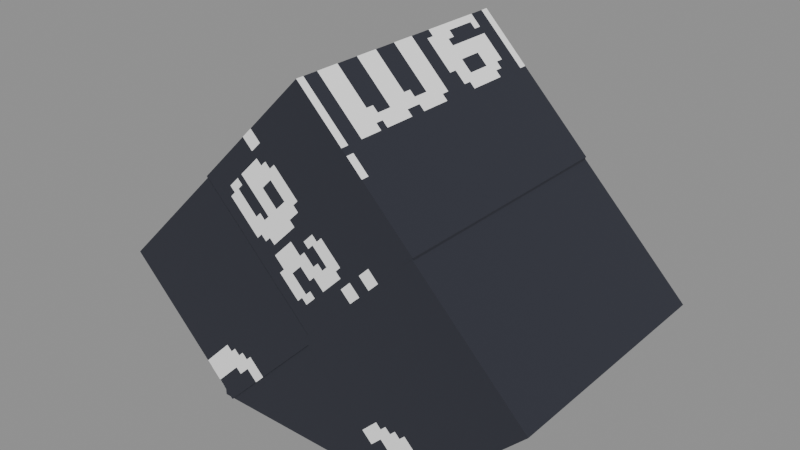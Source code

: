 # Source: Structures_Roofs_Board_Edge_Full_Center.blend  (saved by Blender 5.0.119; exported with 4.5.12 LTS)
import bpy
from mathutils import Matrix  # noqa: F401  (used for matrix-valued properties, if any)

bpy.ops.wm.read_factory_settings(use_empty=True)
scene = bpy.context.scene
scene.name = 'Scene'

# ---- collections
col_widgets = bpy.data.collections.new('Widgets'); scene.collection.children.link(col_widgets)
col_widgets.hide_viewport = True

# ---- images (referenced by path relative to the original .blend; pixels are not part of the script)
import os
ASSET_DIR = os.environ.get("B2B_ASSET_DIR", "")  # directory of the original .blend (textures are referenced by path, not embedded)
HERE = os.path.dirname(os.path.abspath(__file__))  # packed textures are extracted next to this script under _unpacked/

def load_image(name, relpath, width, height, colorspace="sRGB"):
    """Load a texture the original file referenced (path relative to the .blend, or extracted next to this script)."""
    p = next((c for c in (os.path.join(HERE, relpath), os.path.join(ASSET_DIR, relpath)) if relpath and os.path.exists(c)), "")
    if p:
        img = bpy.data.images.load(p, check_existing=True)
        img.name = name
    else:  # same state as the original file: an image datablock whose file is absent (Cycles renders it pink)
        img = bpy.data.images.new(name, width, height)
        img.source = "FILE"
        img.filepath = "//" + (relpath or name)
    img.colorspace_settings.name = colorspace
    return img
img_image_0 = load_image('Image_0', '_unpacked/Image_0.2d4b6215.png', 1024, 1024, 'sRGB')

# ---- materials (node trees are filled in below, after node groups)
mat_material_0 = bpy.data.materials.new('Material_0')

# ---- material node trees
mat_material_0.use_nodes = True; mat_material_0.node_tree.nodes.clear()
_N = mat_material_0.node_tree.nodes; _L = mat_material_0.node_tree.links
n0 = _N.new('ShaderNodeBsdfPrincipled'); n0.name = 'Principled BSDF'; n0.location = (10, 300)
n0.inputs[2].default_value = 1.0
n1 = _N.new('ShaderNodeOutputMaterial'); n1.name = 'Material Output'; n1.location = (300, 300)
n2 = _N.new('NodeFrame'); n2.name = 'Frame'; n2.location = (0, 0)
n2.label = 'Alpha Clip'
n2.width = 150
n3 = _N.new('ShaderNodeMath'); n3.name = 'Math'; n3.location = (-340, -20)
n3.operation = 'SUBTRACT'
n3.inputs[0].default_value = 1.0
n4 = _N.new('ShaderNodeMath'); n4.name = 'Math.001'; n4.location = (-540, -20)
n4.operation = 'LESS_THAN'
n4.inputs[1].default_value = 0.05
n5 = _N.new('ShaderNodeTexImage'); n5.name = 'Image Texture'; n5.location = (-840, 210)
n5.label = 'BASE COLOR'
n5.image = img_image_0
n5.interpolation = 'Closest'
n5.extension = 'EXTEND'
n3.parent = n2
n4.parent = n2
_L.new(n0.outputs[0], n1.inputs[0])
_L.new(n3.outputs[0], n0.inputs[4])
_L.new(n4.outputs[0], n3.inputs[1])
_L.new(n5.outputs[0], n0.inputs[0])
_L.new(n5.outputs[1], n4.inputs[0])
n1.is_active_output = True

# ---- meshes
me_mesh_0 = bpy.data.meshes.new('Mesh_0')
me_mesh_0.from_pydata([(-1.01, 1.07, -0.01), (1.01, 1.07, -0.01), (-1.01, 1.07, 2.01), (1.01, 1.07, 2.01), (1.01, -1.07, -0.01), (-1.01, -1.07, -0.01), (1.01, -1.07, 2.01), (-1.01, -1.07, 2.01), (1.01, -1.07, -0.01), (1.01, 1.07, -0.01), (-1.01, -1.07, -0.01), (-1.01, 1.07, -0.01), (-1.01, -1.07, 2.01), (-1.01, 1.07, 2.01), (1.01, -1.07, 2.01), (1.01, 1.07, 2.01), (-1.01, -1.07, -0.01), (-1.01, 1.07, -0.01), (-1.01, -1.07, 2.01), (-1.01, 1.07, 2.01), (1.01, 1.07, -0.01), (1.01, -1.07, -0.01), (1.01, 1.07, 2.01), (1.01, -1.07, 2.01), (1.977, -1.076, 1.023), (0.9321, -1.076, -0.02236), (0.9999, -1.078, 2.0), (-0.04507, -1.078, 0.9548), (0.9294, 1.078, -0.0197), (1.974, 1.078, 1.025), (-0.04772, 1.076, 0.9574), (0.9972, 1.076, 2.002), (0.9294, 1.078, -0.0197), (0.9321, -1.076, -0.02236), (1.974, 1.078, 1.025), (1.977, -1.076, 1.023), (0.9972, 1.076, 2.002), (0.9999, -1.078, 2.0), (-0.04772, 1.076, 0.9574), (-0.04507, -1.078, 0.9548), (1.974, 1.078, 1.025), (1.977, -1.076, 1.023), (0.9972, 1.076, 2.002), (0.9999, -1.078, 2.0), (0.9321, -1.076, -0.02236), (0.9294, 1.078, -0.0197), (-0.04507, -1.078, 0.9548), (-0.04772, 1.076, 0.9574), (-1.977, -1.076, 1.023), (-0.9321, -1.076, -0.02236), (-0.9999, -1.078, 2.0), (0.04507, -1.078, 0.9548), (-0.9294, 1.078, -0.0197), (-1.974, 1.078, 1.025), (0.04772, 1.076, 0.9574), (-0.9972, 1.076, 2.002), (-0.9294, 1.078, -0.0197), (-0.9321, -1.076, -0.02236), (-1.974, 1.078, 1.025), (-1.977, -1.076, 1.023), (-0.9972, 1.076, 2.002), (-0.9999, -1.078, 2.0), (0.04772, 1.076, 0.9574), (0.04507, -1.078, 0.9548), (-1.974, 1.078, 1.025), (-1.977, -1.076, 1.023), (-0.9972, 1.076, 2.002), (-0.9999, -1.078, 2.0), (-0.9321, -1.076, -0.02236), (-0.9294, 1.078, -0.0197), (0.04507, -1.078, 0.9548), (0.04772, 1.076, 0.9574), (-1.01, 1.079, 2.011), (0.001268, 1.079, 0.9993), (0.001267, 1.077, 3.022), (1.013, 1.077, 2.011), (-0.001392, -1.077, 0.9967), (-1.013, -1.077, 2.008), (1.01, -1.079, 2.008), (-0.001393, -1.079, 3.019), (-0.001392, -1.077, 0.9967), (0.001268, 1.079, 0.9993), (-1.013, -1.077, 2.008), (-1.01, 1.079, 2.011), (-0.001393, -1.079, 3.019), (0.001267, 1.077, 3.022), (1.01, -1.079, 2.008), (1.013, 1.077, 2.011), (-1.013, -1.077, 2.008), (-1.01, 1.079, 2.011), (-0.001393, -1.079, 3.019), (0.001267, 1.077, 3.022), (0.001268, 1.079, 0.9993), (-0.001392, -1.077, 0.9967), (1.013, 1.077, 2.011), (1.01, -1.079, 2.008)], [], [(0, 2, 1), (2, 3, 1), (4, 6, 5), (6, 7, 5), (8, 10, 9), (10, 11, 9), (12, 14, 13), (14, 15, 13), (16, 18, 17), (18, 19, 17), (20, 22, 21), (22, 23, 21), (24, 26, 25), (26, 27, 25), (28, 30, 29), (30, 31, 29), (32, 34, 33), (34, 35, 33), (36, 38, 37), (38, 39, 37), (40, 42, 41), (42, 43, 41), (44, 46, 45), (46, 47, 45), (48, 50, 49), (50, 51, 49), (52, 54, 53), (54, 55, 53), (56, 58, 57), (58, 59, 57), (60, 62, 61), (62, 63, 61), (64, 66, 65), (66, 67, 65), (68, 70, 69), (70, 71, 69), (72, 74, 73), (74, 75, 73), (76, 78, 77), (78, 79, 77), (80, 82, 81), (82, 83, 81), (84, 86, 85), (86, 87, 85), (88, 90, 89), (90, 91, 89), (92, 94, 93), (94, 95, 93)])
me_mesh_0.polygons.foreach_set('use_smooth', [0, 0, 0, 0, 0, 0, 0, 0, 0, 0, 0, 0, 0, 0, 0, 0, 0, 0, 0, 0, 0, 0, 0, 0, 0, 0, 0, 0, 1, 1, 1, 1, 1, 1, 1, 1, 0, 0, 0, 0, 0, 0, 0, 0, 0, 0, 0, 0])
_uv = me_mesh_0.uv_layers.new(name='UVMap')
_uv.uv.foreach_set('vector', [0.03125, 1.0, 0.03125, 0.9688, 0.0625, 1.0, 0.03125, 0.9688, 0.0625, 0.9688, 0.0625, 1.0, 0.03125, 1.0, 0.03125, 0.9688, 0.0625, 1.0, 0.03125, 0.9688, 0.0625, 0.9688, 0.0625, 1.0, 0.0, 1.0, 0.0, 1.0, 0.0, 1.0, 0.0, 1.0, 0.0, 1.0, 0.0, 1.0, 0.0, 1.0, 0.0, 1.0, 0.0, 1.0, 0.0, 1.0, 0.0, 1.0, 0.0, 1.0, 0.03125, 0.9131, 0.03125, 0.9443, 0.0625, 0.9131, 0.03125, 0.9443, 0.0625, 0.9443, 0.0625, 0.9131, 0.03125, 0.9443, 0.03125, 0.9131, 0.0625, 0.9443, 0.03125, 0.9131, 0.0625, 0.9131, 0.0625, 0.9443, 0.0, 0.9551, 0.0, 0.9336, 0.02246, 0.9551, 0.0, 0.9336, 0.02246, 0.9336, 0.02246, 0.9551, 0.02246, 0.9551, 0.02246, 0.9336, 0.0, 0.9551, 0.02246, 0.9336, 0.0, 0.9336, 0.0, 0.9551, 0.0, 1.0, 0.0, 1.0, 0.0, 1.0, 0.0, 1.0, 0.0, 1.0, 0.0, 1.0, 0.0, 1.0, 0.0, 1.0, 0.0, 1.0, 0.0, 1.0, 0.0, 1.0, 0.0, 1.0, 0.0, 1.0, 0.0, 1.0, 0.0, 1.0, 0.0, 1.0, 0.0, 1.0, 0.0, 1.0, 0.03125, 0.9219, 0.03125, 0.9004, 0.0625, 0.9219, 0.03125, 0.9004, 0.0625, 0.9004, 0.0625, 0.9219, 0.0, 0.9551, 0.0, 0.9336, 0.02246, 0.9551, 0.0, 0.9336, 0.02246, 0.9336, 0.02246, 0.9551, 0.02246, 0.9551, 0.02246, 0.9336, 0.0, 0.9551, 0.02246, 0.9336, 0.0, 0.9336, 0.0, 0.9551, 0.0, 1.0, 0.0, 1.0, 0.0, 1.0, 0.0, 1.0, 0.0, 1.0, 0.0, 1.0, 0.0, 1.0, 0.0, 1.0, 0.0, 1.0, 0.0, 1.0, 0.0, 1.0, 0.0, 1.0, 0.0, 1.0, 0.0, 1.0, 0.0, 1.0, 0.0, 1.0, 0.0, 1.0, 0.0, 1.0, 0.03125, 0.9219, 0.03125, 0.9004, 0.0625, 0.9219, 0.03125, 0.9004, 0.0625, 0.9004, 0.0625, 0.9219, 0.0625, 0.9443, 0.0625, 0.9668, 0.04004, 0.9443, 0.0625, 0.9668, 0.04004, 0.9668, 0.04004, 0.9443, 0.04004, 0.9443, 0.04004, 0.9668, 0.0625, 0.9443, 0.04004, 0.9668, 0.0625, 0.9668, 0.0625, 0.9443, 0.0, 1.0, 0.0, 1.0, 0.0, 1.0, 0.0, 1.0, 0.0, 1.0, 0.0, 1.0, 0.03125, 0.9219, 0.03125, 0.9443, 0.0625, 0.9219, 0.03125, 0.9443, 0.0625, 0.9443, 0.0625, 0.9219, 0.03125, 0.9219, 0.03125, 0.9443, 0.0625, 0.9219, 0.03125, 0.9443, 0.0625, 0.9443, 0.0625, 0.9219, 0.0, 1.0, 0.0, 1.0, 0.0, 1.0, 0.0, 1.0, 0.0, 1.0, 0.0, 1.0])
me_mesh_0.materials.append(mat_material_0)
me_mesh_0.update()
me_mesh_0.normals_split_custom_set([tuple(v) for v in zip(*[iter([0.0, 1.0, 0.0, 0.0, 1.0, 0.0, 0.0, 1.0, 0.0, 0.0, 1.0, 0.0, 0.0, 1.0, 0.0, 0.0, 1.0, 0.0, 0.0, -1.0, 0.0, 0.0, -1.0, 0.0, 0.0, -1.0, 0.0, 0.0, -1.0, 0.0, 0.0, -1.0, 0.0, 0.0, -1.0, 0.0, 0.0, 0.0, -1.0, 0.0, 0.0, -1.0, 0.0, 0.0, -1.0, 0.0, 0.0, -1.0, 0.0, 0.0, -1.0, 0.0, 0.0, -1.0, 0.0, 0.0, 1.0, 0.0, 0.0, 1.0, 0.0, 0.0, 1.0, 0.0, 0.0, 1.0, 0.0, 0.0, 1.0, 0.0, 0.0, 1.0, -1.0, 0.0, 0.0, -1.0, 0.0, 0.0, -1.0, 0.0, 0.0, -1.0, 0.0, 0.0, -1.0, 0.0, 0.0, -1.0, 0.0, 0.0, 1.0, 0.0, 0.0, 1.0, 0.0, 0.0, 1.0, 0.0, 0.0, 1.0, 0.0, 0.0, 1.0, 0.0, 0.0, 1.0, 0.0, 0.0, 0.001234, -1.0, -0.001234, 0.001234, -1.0, -0.001234, 0.001234, -1.0, -0.001234, 0.001234, -1.0, -0.001234, 0.001234, -1.0, -0.001234, 0.001234, -1.0, -0.001234, -0.001234, 1.0, 0.001235, -0.001234, 1.0, 0.001235, -0.001234, 1.0, 0.001235, -0.001234, 1.0, 0.001234, -0.001234, 1.0, 0.001234, -0.001234, 1.0, 0.001234, 0.7071, 0.001745, -0.7071, 0.7071, 0.001745, -0.7071, 0.7071, 0.001745, -0.7071, 0.7071, 0.001745, -0.7071, 0.7071, 0.001745, -0.7071, 0.7071, 0.001745, -0.7071, -0.7071, -0.001745, 0.7071, -0.7071, -0.001745, 0.7071, -0.7071, -0.001745, 0.7071, -0.7071, -0.001745, 0.7071, -0.7071, -0.001745, 0.7071, -0.7071, -0.001745, 0.7071, 0.7071, -3.204e-07, 0.7071, 0.7071, -3.204e-07, 0.7071, 0.7071, -3.204e-07, 0.7071, 0.7071, -3.204e-07, 0.7071, 0.7071, -3.204e-07, 0.7071, 0.7071, -3.204e-07, 0.7071, -0.7071, 3.004e-07, -0.7071, -0.7071, 3.004e-07, -0.7071, -0.7071, 3.004e-07, -0.7071, -0.7071, 2.803e-07, -0.7071, -0.7071, 2.803e-07, -0.7071, -0.7071, 2.803e-07, -0.7071, 0.001234, 1.0, 0.001234, 0.001234, 1.0, 0.001234, 0.001234, 1.0, 0.001234, 0.001234, 1.0, 0.001234, 0.001234, 1.0, 0.001234, 0.001234, 1.0, 0.001234, -0.001234, -1.0, -0.001235, -0.001234, -1.0, -0.001235, -0.001234, -1.0, -0.001235, -0.001234, -1.0, -0.001234, -0.001234, -1.0, -0.001234, -0.001234, -1.0, -0.001234, -0.7071, 0.001779, -0.7071, -0.7071, 0.001768, -0.7071, -0.7071, 0.00178, -0.7071, -0.7071, 0.001768, -0.7071, -0.7071, 0.001789, -0.7071, -0.7071, 0.00178, -0.7071, 0.7071, -0.00173, 0.7071, 0.7071, -0.001734, 0.7071, 0.7071, -0.001735, 0.7071, 0.7071, -0.001734, 0.7071, 0.7071, -0.001755, 0.7071, 0.7071, -0.001735, 0.7071, -0.7071, 2.433e-05, 0.7071, -0.7071, 4.087e-05, 0.7071, -0.7071, 4.087e-05, 0.7071, -0.7071, 4.087e-05, 0.7071, -0.7071, 4.429e-05, 0.7071, -0.7071, 4.087e-05, 0.7071, 0.7071, -3.292e-05, -0.7071, 0.7071, -2.297e-05, -0.7071, 0.7071, -2.163e-05, -0.7071, 0.7071, -2.297e-05, -0.7071, 0.7071, -2.398e-05, -0.7071, 0.7071, -2.163e-05, -0.7071, 0.001234, 1.0, 0.001234, 0.001234, 1.0, 0.001234, 0.001234, 1.0, 0.001234, 0.001234, 1.0, 0.001234, 0.001234, 1.0, 0.001234, 0.001234, 1.0, 0.001234, -0.001234, -1.0, -0.001234, -0.001234, -1.0, -0.001234, -0.001234, -1.0, -0.001234, -0.001234, -1.0, -0.001234, -0.001234, -1.0, -0.001234, -0.001234, -1.0, -0.001234, -0.7071, 0.001745, -0.7071, -0.7071, 0.001745, -0.7071, -0.7071, 0.001745, -0.7071, -0.7071, 0.001745, -0.7071, -0.7071, 0.001745, -0.7071, -0.7071, 0.001745, -0.7071, 0.7071, -0.001745, 0.7071, 0.7071, -0.001745, 0.7071, 0.7071, -0.001745, 0.7071, 0.7071, -0.001745, 0.7071, 0.7071, -0.001745, 0.7071, 0.7071, -0.001745, 0.7071, -0.7071, -3.093e-07, 0.7071, -0.7071, -3.093e-07, 0.7071, -0.7071, -3.093e-07, 0.7071, -0.7071, -2.706e-07, 0.7071, -0.7071, -2.706e-07, 0.7071, -0.7071, -2.706e-07, 0.7071, 0.7071, 2.706e-07, -0.7071, 0.7071, 2.706e-07, -0.7071, 0.7071, 2.706e-07, -0.7071, 0.7071, 2.706e-07, -0.7071, 0.7071, 2.706e-07, -0.7071, 0.7071, 2.706e-07, -0.7071])] * 3)])
me_plane = bpy.data.meshes.new('Plane')
me_plane.from_pydata([(-1.0, -6.123e-17, -1.0), (1.0, -6.123e-17, -1.0), (-1.0, 6.123e-17, 1.0), (1.0, 6.123e-17, 1.0)], [], [(0, 1, 3, 2)])
_uv = me_plane.uv_layers.new(name='UVMap')
_uv.uv.foreach_set('vector', [0.0, 0.0, 1.0, 0.0, 1.0, 1.0, 0.0, 1.0])
me_plane.update()
me_cube = bpy.data.meshes.new('Cube')
me_cube.from_pydata([(-1.07, -1.01, -1.01), (-1.07, -1.01, 1.01), (-1.07, 1.01, -1.01), (-1.07, 1.01, 1.01), (1.07, -1.01, -1.01), (1.07, -1.01, 1.01), (1.07, 1.01, -1.01), (1.07, 1.01, 1.01)], [], [(0, 1, 3, 2), (2, 3, 7, 6), (6, 7, 5, 4), (4, 5, 1, 0), (2, 6, 4, 0), (7, 3, 1, 5)])
_uv = me_cube.uv_layers.new(name='UVMap')
_uv.uv.foreach_set('vector', [0.375, 0.0, 0.625, 0.0, 0.625, 0.25, 0.375, 0.25, 0.375, 0.25, 0.625, 0.25, 0.625, 0.5, 0.375, 0.5, 0.375, 0.5, 0.625, 0.5, 0.625, 0.75, 0.375, 0.75, 0.375, 0.75, 0.625, 0.75, 0.625, 1.0, 0.375, 1.0, 0.125, 0.5, 0.375, 0.5, 0.375, 0.75, 0.125, 0.75, 0.625, 0.5, 0.875, 0.5, 0.875, 0.75, 0.625, 0.75])
me_cube.update()
me_cube_001 = bpy.data.meshes.new('Cube.001')
me_cube_001.from_pydata([(-1.077, -0.7034, -0.7514), (-1.077, -0.7034, 0.7264), (-1.077, 0.6784, -0.7514), (-1.077, 0.6784, 0.7264), (1.077, -0.7034, -0.7514), (1.077, -0.7034, 0.7264), (1.077, 0.6784, -0.7514), (1.077, 0.6784, 0.7264)], [], [(0, 1, 3, 2), (2, 3, 7, 6), (6, 7, 5, 4), (4, 5, 1, 0), (2, 6, 4, 0), (7, 3, 1, 5)])
_uv = me_cube_001.uv_layers.new(name='UVMap')
_uv.uv.foreach_set('vector', [0.375, 0.0, 0.625, 0.0, 0.625, 0.25, 0.375, 0.25, 0.375, 0.25, 0.625, 0.25, 0.625, 0.5, 0.375, 0.5, 0.375, 0.5, 0.625, 0.5, 0.625, 0.75, 0.375, 0.75, 0.375, 0.75, 0.625, 0.75, 0.625, 1.0, 0.375, 1.0, 0.125, 0.5, 0.375, 0.5, 0.375, 0.75, 0.125, 0.75, 0.625, 0.5, 0.875, 0.5, 0.875, 0.75, 0.625, 0.75])
me_cube_001.update()
me_cube_002 = bpy.data.meshes.new('Cube.002')
me_cube_002.from_pydata([(-1.077, -0.7034, -0.7514), (-1.077, -0.7034, 0.7264), (-1.077, 0.6784, -0.7514), (-1.077, 0.6784, 0.7264), (1.077, -0.7034, -0.7514), (1.077, -0.7034, 0.7264), (1.077, 0.6784, -0.7514), (1.077, 0.6784, 0.7264)], [], [(0, 1, 3, 2), (2, 3, 7, 6), (6, 7, 5, 4), (4, 5, 1, 0), (2, 6, 4, 0), (7, 3, 1, 5)])
_uv = me_cube_002.uv_layers.new(name='UVMap')
_uv.uv.foreach_set('vector', [0.375, 0.0, 0.625, 0.0, 0.625, 0.25, 0.375, 0.25, 0.375, 0.25, 0.625, 0.25, 0.625, 0.5, 0.375, 0.5, 0.375, 0.5, 0.625, 0.5, 0.625, 0.75, 0.375, 0.75, 0.375, 0.75, 0.625, 0.75, 0.625, 1.0, 0.375, 1.0, 0.125, 0.5, 0.375, 0.5, 0.375, 0.75, 0.125, 0.75, 0.625, 0.5, 0.875, 0.5, 0.875, 0.75, 0.625, 0.75])
me_cube_002.update()
me_cube_003 = bpy.data.meshes.new('Cube.003')
me_cube_003.from_pydata([(-1.078, -0.7152, -0.7152), (-1.078, -0.7152, 0.7152), (-1.078, 0.7152, -0.7152), (-1.078, 0.7152, 0.7152), (1.078, -0.7152, -0.7152), (1.078, -0.7152, 0.7152), (1.078, 0.7152, -0.7152), (1.078, 0.7152, 0.7152)], [], [(0, 1, 3, 2), (2, 3, 7, 6), (6, 7, 5, 4), (4, 5, 1, 0), (2, 6, 4, 0), (7, 3, 1, 5)])
_uv = me_cube_003.uv_layers.new(name='UVMap')
_uv.uv.foreach_set('vector', [0.375, 0.0, 0.625, 0.0, 0.625, 0.25, 0.375, 0.25, 0.375, 0.25, 0.625, 0.25, 0.625, 0.5, 0.375, 0.5, 0.375, 0.5, 0.625, 0.5, 0.625, 0.75, 0.375, 0.75, 0.375, 0.75, 0.625, 0.75, 0.625, 1.0, 0.375, 1.0, 0.125, 0.5, 0.375, 0.5, 0.375, 0.75, 0.125, 0.75, 0.625, 0.5, 0.875, 0.5, 0.875, 0.75, 0.625, 0.75])
me_cube_003.update()
arm_armature = bpy.data.armatures.new('Armature')  # bones are not reproduced

# ---- objects
ob_center = bpy.data.objects.new('center', arm_armature)
ob_mesh_0 = bpy.data.objects.new('Mesh_0', me_mesh_0)
ob_wgt_center = bpy.data.objects.new('WGT-center', me_plane)
ob_wgt_cache_block = bpy.data.objects.new('WGT-Cache_block', me_cube)
ob_wgt_wood_test3 = bpy.data.objects.new('WGT-wood_test3', me_cube_001)
ob_wgt_wood_test3_001 = bpy.data.objects.new('WGT-wood_test3.001', me_cube_002)
ob_wgt_wood_test3_002 = bpy.data.objects.new('WGT-wood_test3.002', me_cube_003)

# ---- transforms, parenting, visibility, modifiers, constraints
ob_center.location = (0.0, 2.0, 0.0)
ob_center.rotation_mode = 'QUATERNION'
ob_center.rotation_quaternion = (1.0, 0.0, 0.0, 0.0)
ob_center.show_in_front = True
ob_mesh_0.parent = ob_center
ob_mesh_0.location = (0.0, 0.0, 0.0)
ob_mesh_0.rotation_mode = 'QUATERNION'
ob_mesh_0.rotation_quaternion = (1.0, 0.0, 0.0, 0.0)
_vg = ob_mesh_0.vertex_groups.new(name='center')
_vg = ob_mesh_0.vertex_groups.new(name='Cache_block')
_vg.add([0, 1, 2, 3, 4, 5, 6, 7, 8, 9, 10, 11, 12, 13, 14, 15, 16, 17, 18, 19, 20, 21, 22, 23], 1.0, 'REPLACE')
_vg = ob_mesh_0.vertex_groups.new(name='wood_test3')
_vg.add([24, 25, 26, 27, 28, 29, 30, 31, 32, 33, 34, 35, 36, 37, 38, 39, 40, 41, 42, 43, 44, 45, 46, 47], 1.0, 'REPLACE')
_vg = ob_mesh_0.vertex_groups.new(name='wood_test3.001')
_vg.add([48, 49, 50, 51, 52, 53, 54, 55, 56, 57, 58, 59, 60, 61, 62, 63, 64, 65, 66, 67, 68, 69, 70, 71], 1.0, 'REPLACE')
_vg = ob_mesh_0.vertex_groups.new(name='wood_test3.002')
_vg.add([72, 73, 74, 75, 76, 77, 78, 79, 80, 81, 82, 83, 84, 85, 86, 87, 88, 89, 90, 91, 92, 93, 94, 95], 1.0, 'REPLACE')
_m = ob_mesh_0.modifiers.new('Armature', 'ARMATURE')
_m.object = ob_center
ob_wgt_center.location = (0.0, 0.0, 0.0)
ob_wgt_center.hide_render = True
ob_wgt_cache_block.location = (0.0, 0.0, 0.0)
ob_wgt_cache_block.hide_render = True
ob_wgt_wood_test3.location = (0.0, 0.0, 0.0)
ob_wgt_wood_test3.hide_render = True
ob_wgt_wood_test3_001.location = (0.0, 0.0, 0.0)
ob_wgt_wood_test3_001.hide_render = True
ob_wgt_wood_test3_002.location = (0.0, 0.0, 0.0)
ob_wgt_wood_test3_002.hide_render = True

# ---- collection membership
scene.collection.objects.link(ob_center)
scene.collection.objects.link(ob_mesh_0)
col_widgets.objects.link(ob_wgt_center)
col_widgets.objects.link(ob_wgt_cache_block)
col_widgets.objects.link(ob_wgt_wood_test3)
col_widgets.objects.link(ob_wgt_wood_test3_001)
col_widgets.objects.link(ob_wgt_wood_test3_002)

# ---- scene / render settings (as saved in the file)
scene.frame_start = 1; scene.frame_end = 250; scene.frame_set(1)
scene.render.engine = 'BLENDER_EEVEE_NEXT'
scene.render.bake_bias = 0.0
scene.render.bake_samples = 0
scene.cycles.sampling_pattern = 'TABULATED_SOBOL'
scene.eevee.use_volume_custom_range = False
bpy.context.view_layer.update()

# ---- added for rendering (the .blend has no active camera and no usable light): camera, sun + grey world if the file has none
cam_auto = bpy.data.cameras.new('AutoCamera')
cam_auto.lens = 50.0
cam_auto.sensor_width = 36.0
cam_auto.clip_end = 1000.0
ob_auto_camera = bpy.data.objects.new('AutoCamera', cam_auto)
scene.collection.objects.link(ob_auto_camera)
ob_auto_camera.location = (5.03051, -4.03662, 5.52428)
ob_auto_camera.rotation_euler = (1.09748, -7.21219e-08, 0.694738)
scene.camera = ob_auto_camera
light_auto_sun = bpy.data.lights.new('AutoSun', 'SUN')
light_auto_sun.energy = 3.0
light_auto_sun.angle = 0.0523599
ob_auto_sun = bpy.data.objects.new('AutoSun', light_auto_sun)
scene.collection.objects.link(ob_auto_sun)
ob_auto_sun.rotation_euler = (0.872665, 0.174533, 0.523599)
if scene.world is None:
    world_auto = bpy.data.worlds.new('AutoWorld')
    world_auto.color = (0.3, 0.3, 0.3)
    scene.world = world_auto
bpy.context.view_layer.update()

